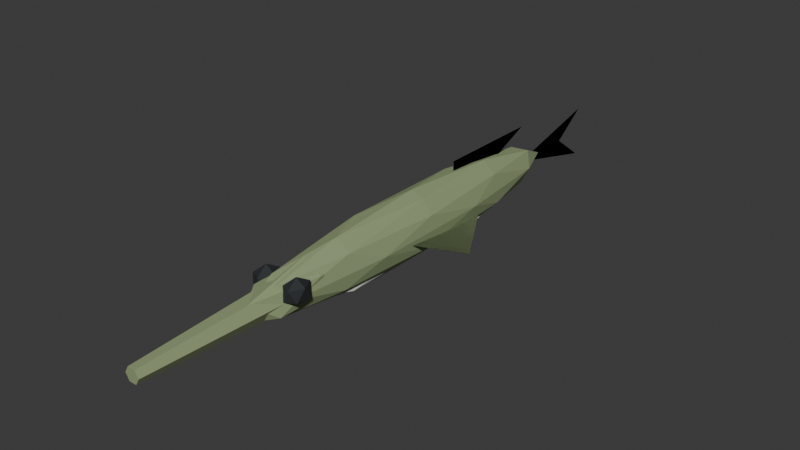 # Source: Gar.blend  (saved by Blender 5.2.44; exported with 4.5.12 LTS)
import bpy
from mathutils import Matrix  # noqa: F401  (used for matrix-valued properties, if any)

bpy.ops.wm.read_factory_settings(use_empty=True)
scene = bpy.context.scene
scene.name = 'Scene'

# ---- collections
col_collection = bpy.data.collections.new('Collection'); scene.collection.children.link(col_collection)

# ---- materials (node trees are filled in below, after node groups)
mat_garskin = bpy.data.materials.new('GarSkin')
mat_garskin.diffuse_color = (0.28, 0.36, 0.18, 1.0)
mat_garfins = bpy.data.materials.new('GarFins')
mat_garfins.diffuse_color = (0.196, 0.252, 0.126, 1.0)
mat_garbelly = bpy.data.materials.new('GarBelly')
mat_garbelly.diffuse_color = (0.56, 0.6, 0.51, 1.0)
mat_fishpupil = bpy.data.materials.new('FishPupil')
mat_fishpupil.diffuse_color = (0.018, 0.023, 0.026, 1.0)

# ---- material node trees
mat_garskin.use_nodes = True; mat_garskin.node_tree.nodes.clear()
_N = mat_garskin.node_tree.nodes; _L = mat_garskin.node_tree.links
n0 = _N.new('ShaderNodeBsdfPrincipled'); n0.name = 'Principled BSDF'; n0.location = (-200, 100)
n0.inputs[0].default_value = (0.28, 0.36, 0.18, 1.0)
n0.inputs[2].default_value = 0.78
n0.inputs[10].default_value = 0.005
n1 = _N.new('ShaderNodeOutputMaterial'); n1.name = 'Material Output'; n1.location = (200, 100)
_L.new(n0.outputs[0], n1.inputs[0])
n1.is_active_output = True
mat_garfins.use_nodes = True; mat_garfins.node_tree.nodes.clear()
_N = mat_garfins.node_tree.nodes; _L = mat_garfins.node_tree.links
n0 = _N.new('ShaderNodeBsdfPrincipled'); n0.name = 'Principled BSDF'; n0.location = (-200, 100)
n0.inputs[0].default_value = (0.196, 0.252, 0.126, 1.0)
n0.inputs[2].default_value = 0.78
n0.inputs[10].default_value = 0.005
n1 = _N.new('ShaderNodeOutputMaterial'); n1.name = 'Material Output'; n1.location = (200, 100)
_L.new(n0.outputs[0], n1.inputs[0])
n1.is_active_output = True
mat_garbelly.use_nodes = True; mat_garbelly.node_tree.nodes.clear()
_N = mat_garbelly.node_tree.nodes; _L = mat_garbelly.node_tree.links
n0 = _N.new('ShaderNodeBsdfPrincipled'); n0.name = 'Principled BSDF'; n0.location = (-200, 100)
n0.inputs[0].default_value = (0.56, 0.6, 0.51, 1.0)
n0.inputs[2].default_value = 0.78
n0.inputs[10].default_value = 0.005
n1 = _N.new('ShaderNodeOutputMaterial'); n1.name = 'Material Output'; n1.location = (200, 100)
_L.new(n0.outputs[0], n1.inputs[0])
n1.is_active_output = True
mat_fishpupil.use_nodes = True; mat_fishpupil.node_tree.nodes.clear()
_N = mat_fishpupil.node_tree.nodes; _L = mat_fishpupil.node_tree.links
n0 = _N.new('ShaderNodeBsdfPrincipled'); n0.name = 'Principled BSDF'; n0.location = (-200, 100)
n0.inputs[0].default_value = (0.018, 0.023, 0.026, 1.0)
n0.inputs[2].default_value = 0.78
n0.inputs[10].default_value = 0.005
n1 = _N.new('ShaderNodeOutputMaterial'); n1.name = 'Material Output'; n1.location = (200, 100)
_L.new(n0.outputs[0], n1.inputs[0])
n1.is_active_output = True

# ---- world
world_world = bpy.data.worlds.new('World'); scene.world = world_world
world_world.use_nodes = True; world_world.node_tree.nodes.clear()
_N = world_world.node_tree.nodes; _L = world_world.node_tree.links
n0 = _N.new('ShaderNodeOutputWorld'); n0.name = 'World Output'; n0.location = (200, 100)
n1 = _N.new('ShaderNodeBackground'); n1.name = 'Background'; n1.location = (-200, 100)
n1.inputs[0].default_value = (0.05088, 0.05088, 0.05088, 1.0)
_L.new(n1.outputs[0], n0.inputs[0])
n0.is_active_output = True
world_world.color = (0.05088, 0.05088, 0.05088)
world_world.sun_shadow_jitter_overblur = 0.0

# ---- meshes
me_snout = bpy.data.meshes.new('Snout')
me_snout.from_pydata([(0.02475, -0.245, 0.08), (0.01237, -0.245, 0.1014), (-0.01237, -0.245, 0.1014), (-0.02475, -0.245, 0.08), (-0.01237, -0.245, 0.05857), (0.01237, -0.245, 0.05857), (0.0126, -0.53, 0.08), (0.0063, -0.53, 0.09091), (-0.0063, -0.53, 0.09091), (-0.0126, -0.53, 0.08), (-0.0063, -0.53, 0.06909), (0.0063, -0.53, 0.06909)], [], [(5, 4, 3, 2, 1, 0), (6, 7, 8, 9, 10, 11), (0, 1, 7, 6), (1, 2, 8, 7), (2, 3, 9, 8), (3, 4, 10, 9), (4, 5, 11, 10), (5, 0, 6, 11)])
me_snout.materials.append(mat_garskin)
me_snout.update()
me_pectoral_1_001 = bpy.data.meshes.new('Pectoral-1.001')
me_pectoral_1_001.from_pydata([(-0.0225, -0.07, 0.08), (-0.099, 0.0175, 0.0525), (-0.027, 0.14, 0.0525)], [], [(0, 1, 2), (2, 1, 0)])
me_pectoral_1_001.materials.append(mat_garfins)
me_pectoral_1_001.update()
me_pectoral1_001 = bpy.data.meshes.new('Pectoral1.001')
me_pectoral1_001.from_pydata([(0.0225, -0.07, 0.08), (0.099, 0.0175, 0.0525), (0.027, 0.14, 0.0525)], [], [(0, 1, 2), (2, 1, 0)])
me_pectoral1_001.materials.append(mat_garfins)
me_pectoral1_001.update()
me_tailfin_001 = bpy.data.meshes.new('TailFin.001')
me_tailfin_001.from_pydata([(0.0, 0.0, 0.0), (0.0, 0.18, 0.044), (0.0, 0.12, 0.0), (0.0, 0.18, -0.044)], [], [(0, 1, 2), (2, 1, 0), (0, 2, 3), (3, 2, 0)])
me_tailfin_001.materials.append(mat_garfins)
me_tailfin_001.update()
me_dorsalfin_001 = bpy.data.meshes.new('DorsalFin.001')
me_dorsalfin_001.from_pydata([(0.0, 0.105, 0.1185), (0.0, 0.105, 0.146), (0.0, 0.1365, 0.146), (0.0, 0.168, 0.146), (0.0, 0.1995, 0.146), (0.0, 0.231, 0.146), (0.0, 0.2625, 0.146), (0.0, 0.294, 0.146), (0.0, 0.21, 0.1103)], [], [(0, 1, 2, 3, 4, 5, 6, 7, 8), (8, 7, 6, 5, 4, 3, 2, 1, 0)])
me_dorsalfin_001.materials.append(mat_garfins)
me_dorsalfin_001.update()
me_body_001 = bpy.data.meshes.new('Body.001')
me_body_001.from_pydata([(0.0, 0.0, -0.055), (0.03256, -0.184, -0.0246), (-0.01244, -0.2977, -0.0246), (-0.04025, 0.0, -0.0246), (-0.01244, 0.2977, -0.0246), (0.03256, 0.184, -0.0246), (0.01244, -0.2977, 0.0246), (-0.03256, -0.184, 0.0246), (-0.03256, 0.184, 0.0246), (0.01244, 0.2977, 0.0246), (0.04025, 0.0, 0.0246), (0.0, 0.0, 0.055), (-0.007311, -0.175, -0.04679), (0.01914, -0.1082, -0.04679), (0.01183, -0.2832, -0.02892), (0.03828, 0.0, -0.02892), (0.01914, 0.1082, -0.04679), (-0.02366, 0.0, -0.04679), (-0.03097, -0.175, -0.02892), (-0.007311, 0.175, -0.04679), (-0.03097, 0.175, -0.02892), (0.01183, 0.2832, -0.02892), (0.0428, -0.1082, 0.0), (0.0428, 0.1082, 0.0), (0.0, -0.35, 0.0), (0.02645, -0.2832, 0.0), (-0.0428, -0.1082, 0.0), (-0.02645, -0.2832, 0.0), (-0.02645, 0.2832, 0.0), (-0.0428, 0.1082, 0.0), (0.02645, 0.2832, 0.0), (0.0, 0.35, 0.0), (0.03097, -0.175, 0.02892), (-0.01183, -0.2832, 0.02892), (-0.03828, 0.0, 0.02892), (-0.01183, 0.2832, 0.02892), (0.03097, 0.175, 0.02892), (0.007311, -0.175, 0.04679), (0.02366, 0.0, 0.04679), (-0.01914, -0.1082, 0.04679), (-0.01914, 0.1082, 0.04679), (0.007311, 0.175, 0.04679)], [], [(0, 13, 12), (1, 13, 15), (0, 12, 17), (0, 17, 19), (0, 19, 16), (1, 15, 22), (2, 14, 24), (3, 18, 26), (4, 20, 28), (5, 21, 30), (1, 22, 25), (2, 24, 27), (3, 26, 29), (4, 28, 31), (5, 30, 23), (6, 32, 37), (7, 33, 39), (8, 34, 40), (9, 35, 41), (10, 36, 38), (38, 41, 11), (38, 36, 41), (36, 9, 41), (41, 40, 11), (41, 35, 40), (35, 8, 40), (40, 39, 11), (40, 34, 39), (34, 7, 39), (39, 37, 11), (39, 33, 37), (33, 6, 37), (37, 38, 11), (37, 32, 38), (32, 10, 38), (23, 36, 10), (23, 30, 36), (30, 9, 36), (31, 35, 9), (31, 28, 35), (28, 8, 35), (29, 34, 8), (29, 26, 34), (26, 7, 34), (27, 33, 7), (27, 24, 33), (24, 6, 33), (25, 32, 6), (25, 22, 32), (22, 10, 32), (30, 31, 9), (30, 21, 31), (21, 4, 31), (28, 29, 8), (28, 20, 29), (20, 3, 29), (26, 27, 7), (26, 18, 27), (18, 2, 27), (24, 25, 6), (24, 14, 25), (14, 1, 25), (22, 23, 10), (22, 15, 23), (15, 5, 23), (16, 21, 5), (16, 19, 21), (19, 4, 21), (19, 20, 4), (19, 17, 20), (17, 3, 20), (17, 18, 3), (17, 12, 18), (12, 2, 18), (15, 16, 5), (15, 13, 16), (13, 0, 16), (12, 14, 2), (12, 13, 14), (13, 1, 14)])
_uv = me_body_001.uv_layers.new(name='UVMap')
_uv.uv.foreach_set('vector', [0.1818, 0.0, 0.2273, 0.07873, 0.1364, 0.07873, 0.2727, 0.1575, 0.3182, 0.07873, 0.3636, 0.1575, 0.9091, 0.0, 0.9545, 0.07873, 0.8636, 0.07873, 0.7273, 0.0, 0.7727, 0.07873, 0.6818, 0.07873, 0.5455, 0.0, 0.5909, 0.07873, 0.5, 0.07873, 0.2727, 0.1575, 0.3636, 0.1575, 0.3182, 0.2362, 0.09091, 0.1575, 0.1818, 0.1575, 0.1364, 0.2362, 0.8182, 0.1575, 0.9091, 0.1575, 0.8636, 0.2362, 0.6364, 0.1575, 0.7273, 0.1575, 0.6818, 0.2362, 0.4545, 0.1575, 0.5455, 0.1575, 0.5, 0.2362, 0.2727, 0.1575, 0.3182, 0.2362, 0.2273, 0.2362, 0.09091, 0.1575, 0.1364, 0.2362, 0.04546, 0.2362, 0.8182, 0.1575, 0.8636, 0.2362, 0.7727, 0.2362, 0.6364, 0.1575, 0.6818, 0.2362, 0.5909, 0.2362, 0.4545, 0.1575, 0.5, 0.2362, 0.4091, 0.2362, 0.1818, 0.3149, 0.2727, 0.3149, 0.2273, 0.3937, 0.0, 0.3149, 0.09091, 0.3149, 0.04546, 0.3937, 0.7273, 0.3149, 0.8182, 0.3149, 0.7727, 0.3937, 0.5455, 0.3149, 0.6364, 0.3149, 0.5909, 0.3937, 0.3636, 0.3149, 0.4545, 0.3149, 0.4091, 0.3937, 0.4091, 0.3937, 0.5, 0.3937, 0.4545, 0.4724, 0.4091, 0.3937, 0.4545, 0.3149, 0.5, 0.3937, 0.4545, 0.3149, 0.5455, 0.3149, 0.5, 0.3937, 0.5909, 0.3937, 0.6818, 0.3937, 0.6364, 0.4724, 0.5909, 0.3937, 0.6364, 0.3149, 0.6818, 0.3937, 0.6364, 0.3149, 0.7273, 0.3149, 0.6818, 0.3937, 0.7727, 0.3937, 0.8636, 0.3937, 0.8182, 0.4724, 0.7727, 0.3937, 0.8182, 0.3149, 0.8636, 0.3937, 0.8182, 0.3149, 0.9091, 0.3149, 0.8636, 0.3937, 0.04546, 0.3937, 0.1364, 0.3937, 0.09091, 0.4724, 0.04546, 0.3937, 0.09091, 0.3149, 0.1364, 0.3937, 0.09091, 0.3149, 0.1818, 0.3149, 0.1364, 0.3937, 0.2273, 0.3937, 0.3182, 0.3937, 0.2727, 0.4724, 0.2273, 0.3937, 0.2727, 0.3149, 0.3182, 0.3937, 0.2727, 0.3149, 0.3636, 0.3149, 0.3182, 0.3937, 0.4091, 0.2362, 0.4545, 0.3149, 0.3636, 0.3149, 0.4091, 0.2362, 0.5, 0.2362, 0.4545, 0.3149, 0.5, 0.2362, 0.5455, 0.3149, 0.4545, 0.3149, 0.5909, 0.2362, 0.6364, 0.3149, 0.5455, 0.3149, 0.5909, 0.2362, 0.6818, 0.2362, 0.6364, 0.3149, 0.6818, 0.2362, 0.7273, 0.3149, 0.6364, 0.3149, 0.7727, 0.2362, 0.8182, 0.3149, 0.7273, 0.3149, 0.7727, 0.2362, 0.8636, 0.2362, 0.8182, 0.3149, 0.8636, 0.2362, 0.9091, 0.3149, 0.8182, 0.3149, 0.04546, 0.2362, 0.09091, 0.3149, 0.0, 0.3149, 0.04546, 0.2362, 0.1364, 0.2362, 0.09091, 0.3149, 0.1364, 0.2362, 0.1818, 0.3149, 0.09091, 0.3149, 0.2273, 0.2362, 0.2727, 0.3149, 0.1818, 0.3149, 0.2273, 0.2362, 0.3182, 0.2362, 0.2727, 0.3149, 0.3182, 0.2362, 0.3636, 0.3149, 0.2727, 0.3149, 0.5, 0.2362, 0.5909, 0.2362, 0.5455, 0.3149, 0.5, 0.2362, 0.5455, 0.1575, 0.5909, 0.2362, 0.5455, 0.1575, 0.6364, 0.1575, 0.5909, 0.2362, 0.6818, 0.2362, 0.7727, 0.2362, 0.7273, 0.3149, 0.6818, 0.2362, 0.7273, 0.1575, 0.7727, 0.2362, 0.7273, 0.1575, 0.8182, 0.1575, 0.7727, 0.2362, 0.8636, 0.2362, 0.9545, 0.2362, 0.9091, 0.3149, 0.8636, 0.2362, 0.9091, 0.1575, 0.9545, 0.2362, 0.9091, 0.1575, 1.0, 0.1575, 0.9545, 0.2362, 0.1364, 0.2362, 0.2273, 0.2362, 0.1818, 0.3149, 0.1364, 0.2362, 0.1818, 0.1575, 0.2273, 0.2362, 0.1818, 0.1575, 0.2727, 0.1575, 0.2273, 0.2362, 0.3182, 0.2362, 0.4091, 0.2362, 0.3636, 0.3149, 0.3182, 0.2362, 0.3636, 0.1575, 0.4091, 0.2362, 0.3636, 0.1575, 0.4545, 0.1575, 0.4091, 0.2362, 0.5, 0.07873, 0.5455, 0.1575, 0.4545, 0.1575, 0.5, 0.07873, 0.5909, 0.07873, 0.5455, 0.1575, 0.5909, 0.07873, 0.6364, 0.1575, 0.5455, 0.1575, 0.6818, 0.07873, 0.7273, 0.1575, 0.6364, 0.1575, 0.6818, 0.07873, 0.7727, 0.07873, 0.7273, 0.1575, 0.7727, 0.07873, 0.8182, 0.1575, 0.7273, 0.1575, 0.8636, 0.07873, 0.9091, 0.1575, 0.8182, 0.1575, 0.8636, 0.07873, 0.9545, 0.07873, 0.9091, 0.1575, 0.9545, 0.07873, 1.0, 0.1575, 0.9091, 0.1575, 0.3636, 0.1575, 0.4091, 0.07873, 0.4545, 0.1575, 0.3636, 0.1575, 0.3182, 0.07873, 0.4091, 0.07873, 0.3182, 0.07873, 0.3636, 0.0, 0.4091, 0.07873, 0.1364, 0.07873, 0.1818, 0.1575, 0.09091, 0.1575, 0.1364, 0.07873, 0.2273, 0.07873, 0.1818, 0.1575, 0.2273, 0.07873, 0.2727, 0.1575, 0.1818, 0.1575])
me_body_001.materials.append(mat_garskin)
me_body_001.update()
me_belly_001 = bpy.data.meshes.new('Belly.001')
me_belly_001.from_pydata([(0.0, 0.0, -0.0231), (0.02605, -0.1509, -0.01033), (-0.00995, -0.2441, -0.01033), (-0.0322, 0.0, -0.01033), (-0.00995, 0.2441, -0.01033), (0.02605, 0.1509, -0.01033), (0.00995, -0.2441, 0.01033), (-0.02605, -0.1509, 0.01033), (-0.02605, 0.1509, 0.01033), (0.00995, 0.2441, 0.01033), (0.0322, 0.0, 0.01033), (0.0, 0.0, 0.0231)], [], [(0, 1, 2), (1, 0, 5), (0, 2, 3), (0, 3, 4), (0, 4, 5), (1, 5, 10), (2, 1, 6), (3, 2, 7), (4, 3, 8), (5, 4, 9), (1, 10, 6), (2, 6, 7), (3, 7, 8), (4, 8, 9), (5, 9, 10), (6, 10, 11), (7, 6, 11), (8, 7, 11), (9, 8, 11), (10, 9, 11)])
_uv = me_belly_001.uv_layers.new(name='UVMap')
_uv.uv.foreach_set('vector', [0.1818, 0.0, 0.2727, 0.1575, 0.09091, 0.1575, 0.2727, 0.1575, 0.3636, 0.0, 0.4545, 0.1575, 0.9091, 0.0, 1.0, 0.1575, 0.8182, 0.1575, 0.7273, 0.0, 0.8182, 0.1575, 0.6364, 0.1575, 0.5455, 0.0, 0.6364, 0.1575, 0.4545, 0.1575, 0.2727, 0.1575, 0.4545, 0.1575, 0.3636, 0.3149, 0.09091, 0.1575, 0.2727, 0.1575, 0.1818, 0.3149, 0.8182, 0.1575, 1.0, 0.1575, 0.9091, 0.3149, 0.6364, 0.1575, 0.8182, 0.1575, 0.7273, 0.3149, 0.4545, 0.1575, 0.6364, 0.1575, 0.5455, 0.3149, 0.2727, 0.1575, 0.3636, 0.3149, 0.1818, 0.3149, 0.09091, 0.1575, 0.1818, 0.3149, 0.0, 0.3149, 0.8182, 0.1575, 0.9091, 0.3149, 0.7273, 0.3149, 0.6364, 0.1575, 0.7273, 0.3149, 0.5455, 0.3149, 0.4545, 0.1575, 0.5455, 0.3149, 0.3636, 0.3149, 0.1818, 0.3149, 0.3636, 0.3149, 0.2727, 0.4724, 0.0, 0.3149, 0.1818, 0.3149, 0.09091, 0.4724, 0.7273, 0.3149, 0.9091, 0.3149, 0.8182, 0.4724, 0.5455, 0.3149, 0.7273, 0.3149, 0.6364, 0.4724, 0.3636, 0.3149, 0.5455, 0.3149, 0.4545, 0.4724])
me_belly_001.materials.append(mat_garbelly)
me_belly_001.update()
me_head_001 = bpy.data.meshes.new('Head.001')
me_head_001.from_pydata([(0.0, 0.0, -0.0385), (0.02442, -0.0736, -0.01722), (-0.009328, -0.1191, -0.01722), (-0.03019, 0.0, -0.01722), (-0.009328, 0.1191, -0.01722), (0.02442, 0.0736, -0.01722), (0.009328, -0.1191, 0.01722), (-0.02442, -0.0736, 0.01722), (-0.02442, 0.0736, 0.01722), (0.009328, 0.1191, 0.01722), (0.03019, 0.0, 0.01722), (0.0, 0.0, 0.0385)], [], [(0, 1, 2), (1, 0, 5), (0, 2, 3), (0, 3, 4), (0, 4, 5), (1, 5, 10), (2, 1, 6), (3, 2, 7), (4, 3, 8), (5, 4, 9), (1, 10, 6), (2, 6, 7), (3, 7, 8), (4, 8, 9), (5, 9, 10), (6, 10, 11), (7, 6, 11), (8, 7, 11), (9, 8, 11), (10, 9, 11)])
_uv = me_head_001.uv_layers.new(name='UVMap')
_uv.uv.foreach_set('vector', [0.1818, 0.0, 0.2727, 0.1575, 0.09091, 0.1575, 0.2727, 0.1575, 0.3636, 0.0, 0.4545, 0.1575, 0.9091, 0.0, 1.0, 0.1575, 0.8182, 0.1575, 0.7273, 0.0, 0.8182, 0.1575, 0.6364, 0.1575, 0.5455, 0.0, 0.6364, 0.1575, 0.4545, 0.1575, 0.2727, 0.1575, 0.4545, 0.1575, 0.3636, 0.3149, 0.09091, 0.1575, 0.2727, 0.1575, 0.1818, 0.3149, 0.8182, 0.1575, 1.0, 0.1575, 0.9091, 0.3149, 0.6364, 0.1575, 0.8182, 0.1575, 0.7273, 0.3149, 0.4545, 0.1575, 0.6364, 0.1575, 0.5455, 0.3149, 0.2727, 0.1575, 0.3636, 0.3149, 0.1818, 0.3149, 0.09091, 0.1575, 0.1818, 0.3149, 0.0, 0.3149, 0.8182, 0.1575, 0.9091, 0.3149, 0.7273, 0.3149, 0.6364, 0.1575, 0.7273, 0.3149, 0.5455, 0.3149, 0.4545, 0.1575, 0.5455, 0.3149, 0.3636, 0.3149, 0.1818, 0.3149, 0.3636, 0.3149, 0.2727, 0.4724, 0.0, 0.3149, 0.1818, 0.3149, 0.09091, 0.4724, 0.7273, 0.3149, 0.9091, 0.3149, 0.8182, 0.4724, 0.5455, 0.3149, 0.7273, 0.3149, 0.6364, 0.4724, 0.3636, 0.3149, 0.5455, 0.3149, 0.4545, 0.4724])
me_head_001.materials.append(mat_garskin)
me_head_001.update()
me_eye_1_001 = bpy.data.meshes.new('Eye-1.001')
me_eye_1_001.from_pydata([(0.0, 0.0, -0.022), (0.01302, -0.01314, -0.009839), (-0.004975, -0.02127, -0.009839), (-0.0161, 0.0, -0.009839), (-0.004975, 0.02127, -0.009839), (0.01302, 0.01314, -0.009839), (0.004975, -0.02127, 0.009839), (-0.01302, -0.01314, 0.009839), (-0.01302, 0.01314, 0.009839), (0.004975, 0.02127, 0.009839), (0.0161, 0.0, 0.009839), (0.0, 0.0, 0.022)], [], [(0, 1, 2), (1, 0, 5), (0, 2, 3), (0, 3, 4), (0, 4, 5), (1, 5, 10), (2, 1, 6), (3, 2, 7), (4, 3, 8), (5, 4, 9), (1, 10, 6), (2, 6, 7), (3, 7, 8), (4, 8, 9), (5, 9, 10), (6, 10, 11), (7, 6, 11), (8, 7, 11), (9, 8, 11), (10, 9, 11)])
_uv = me_eye_1_001.uv_layers.new(name='UVMap')
_uv.uv.foreach_set('vector', [0.1818, 0.0, 0.2727, 0.1575, 0.09091, 0.1575, 0.2727, 0.1575, 0.3636, 0.0, 0.4545, 0.1575, 0.9091, 0.0, 1.0, 0.1575, 0.8182, 0.1575, 0.7273, 0.0, 0.8182, 0.1575, 0.6364, 0.1575, 0.5455, 0.0, 0.6364, 0.1575, 0.4545, 0.1575, 0.2727, 0.1575, 0.4545, 0.1575, 0.3636, 0.3149, 0.09091, 0.1575, 0.2727, 0.1575, 0.1818, 0.3149, 0.8182, 0.1575, 1.0, 0.1575, 0.9091, 0.3149, 0.6364, 0.1575, 0.8182, 0.1575, 0.7273, 0.3149, 0.4545, 0.1575, 0.6364, 0.1575, 0.5455, 0.3149, 0.2727, 0.1575, 0.3636, 0.3149, 0.1818, 0.3149, 0.09091, 0.1575, 0.1818, 0.3149, 0.0, 0.3149, 0.8182, 0.1575, 0.9091, 0.3149, 0.7273, 0.3149, 0.6364, 0.1575, 0.7273, 0.3149, 0.5455, 0.3149, 0.4545, 0.1575, 0.5455, 0.3149, 0.3636, 0.3149, 0.1818, 0.3149, 0.3636, 0.3149, 0.2727, 0.4724, 0.0, 0.3149, 0.1818, 0.3149, 0.09091, 0.4724, 0.7273, 0.3149, 0.9091, 0.3149, 0.8182, 0.4724, 0.5455, 0.3149, 0.7273, 0.3149, 0.6364, 0.4724, 0.3636, 0.3149, 0.5455, 0.3149, 0.4545, 0.4724])
me_eye_1_001.materials.append(mat_fishpupil)
me_eye_1_001.update()
me_eye1_001 = bpy.data.meshes.new('Eye1.001')
me_eye1_001.from_pydata([(0.0, 0.0, -0.022), (0.01302, -0.01314, -0.009839), (-0.004975, -0.02127, -0.009839), (-0.0161, 0.0, -0.009839), (-0.004975, 0.02127, -0.009839), (0.01302, 0.01314, -0.009839), (0.004975, -0.02127, 0.009839), (-0.01302, -0.01314, 0.009839), (-0.01302, 0.01314, 0.009839), (0.004975, 0.02127, 0.009839), (0.0161, 0.0, 0.009839), (0.0, 0.0, 0.022)], [], [(0, 1, 2), (1, 0, 5), (0, 2, 3), (0, 3, 4), (0, 4, 5), (1, 5, 10), (2, 1, 6), (3, 2, 7), (4, 3, 8), (5, 4, 9), (1, 10, 6), (2, 6, 7), (3, 7, 8), (4, 8, 9), (5, 9, 10), (6, 10, 11), (7, 6, 11), (8, 7, 11), (9, 8, 11), (10, 9, 11)])
_uv = me_eye1_001.uv_layers.new(name='UVMap')
_uv.uv.foreach_set('vector', [0.1818, 0.0, 0.2727, 0.1575, 0.09091, 0.1575, 0.2727, 0.1575, 0.3636, 0.0, 0.4545, 0.1575, 0.9091, 0.0, 1.0, 0.1575, 0.8182, 0.1575, 0.7273, 0.0, 0.8182, 0.1575, 0.6364, 0.1575, 0.5455, 0.0, 0.6364, 0.1575, 0.4545, 0.1575, 0.2727, 0.1575, 0.4545, 0.1575, 0.3636, 0.3149, 0.09091, 0.1575, 0.2727, 0.1575, 0.1818, 0.3149, 0.8182, 0.1575, 1.0, 0.1575, 0.9091, 0.3149, 0.6364, 0.1575, 0.8182, 0.1575, 0.7273, 0.3149, 0.4545, 0.1575, 0.6364, 0.1575, 0.5455, 0.3149, 0.2727, 0.1575, 0.3636, 0.3149, 0.1818, 0.3149, 0.09091, 0.1575, 0.1818, 0.3149, 0.0, 0.3149, 0.8182, 0.1575, 0.9091, 0.3149, 0.7273, 0.3149, 0.6364, 0.1575, 0.7273, 0.3149, 0.5455, 0.3149, 0.4545, 0.1575, 0.5455, 0.3149, 0.3636, 0.3149, 0.1818, 0.3149, 0.3636, 0.3149, 0.2727, 0.4724, 0.0, 0.3149, 0.1818, 0.3149, 0.09091, 0.4724, 0.7273, 0.3149, 0.9091, 0.3149, 0.8182, 0.4724, 0.5455, 0.3149, 0.7273, 0.3149, 0.6364, 0.4724, 0.3636, 0.3149, 0.5455, 0.3149, 0.4545, 0.4724])
me_eye1_001.materials.append(mat_fishpupil)
me_eye1_001.update()

# ---- objects
ob_gar = bpy.data.objects.new('Gar', None)
ob_snout = bpy.data.objects.new('Snout', me_snout)
ob_pectoral_1 = bpy.data.objects.new('Pectoral-1', me_pectoral_1_001)
ob_pectoral1 = bpy.data.objects.new('Pectoral1', me_pectoral1_001)
ob_tail = bpy.data.objects.new('Tail', None)
ob_tailfin = bpy.data.objects.new('TailFin', me_tailfin_001)
ob_dorsalfin = bpy.data.objects.new('DorsalFin', me_dorsalfin_001)
ob_hook = bpy.data.objects.new('Hook', None)
ob_grip = bpy.data.objects.new('Grip', None)
ob_body = bpy.data.objects.new('Body', me_body_001)
ob_belly = bpy.data.objects.new('Belly', me_belly_001)
ob_head = bpy.data.objects.new('Head', me_head_001)
ob_eye_1 = bpy.data.objects.new('Eye-1', me_eye_1_001)
ob_eye1 = bpy.data.objects.new('Eye1', me_eye1_001)

# ---- transforms, parenting, visibility, modifiers, constraints
ob_gar.location = (0.0, 0.0, 0.0)
ob_snout.parent = ob_gar
ob_snout.location = (0.0, 0.0, 0.0)
ob_pectoral_1.parent = ob_gar
ob_pectoral_1.location = (0.0, 0.0, 0.0)
ob_pectoral1.parent = ob_gar
ob_pectoral1.location = (0.0, 0.0, 0.0)
ob_tail.parent = ob_gar
ob_tail.location = (0.0, 0.2975, 0.08)
ob_tailfin.parent = ob_tail
ob_tailfin.location = (0.0, 0.0, 0.0)
ob_dorsalfin.parent = ob_gar
ob_dorsalfin.location = (0.0, 0.0, 0.0)
ob_hook.parent = ob_gar
ob_hook.location = (0.0, -0.545, 0.08)
ob_grip.parent = ob_gar
ob_grip.location = (0.0, 0.0, 0.0)
ob_body.parent = ob_gar
ob_body.location = (0.0, 0.0, 0.08)
ob_belly.parent = ob_gar
ob_belly.location = (0.0, -0.01, 0.0514)
ob_head.parent = ob_gar
ob_head.location = (0.0, -0.231, 0.08)
ob_eye_1.parent = ob_gar
ob_eye_1.location = (-0.02869, -0.2765, 0.09375)
ob_eye1.parent = ob_gar
ob_eye1.location = (0.02869, -0.2765, 0.09375)

# ---- collection membership
scene.collection.objects.link(ob_gar)
scene.collection.objects.link(ob_snout)
scene.collection.objects.link(ob_pectoral_1)
scene.collection.objects.link(ob_pectoral1)
scene.collection.objects.link(ob_tail)
scene.collection.objects.link(ob_tailfin)
scene.collection.objects.link(ob_dorsalfin)
scene.collection.objects.link(ob_hook)
scene.collection.objects.link(ob_grip)
col_collection.objects.link(ob_body)
col_collection.objects.link(ob_belly)
col_collection.objects.link(ob_head)
col_collection.objects.link(ob_eye_1)
col_collection.objects.link(ob_eye1)

# ---- scene / render settings (as saved in the file)
scene.frame_start = 1; scene.frame_end = 250; scene.frame_set(1)
scene.render.engine = 'BLENDER_EEVEE_NEXT'
scene.render.bake_bias = 0.0
scene.render.bake_samples = 0
scene.render.compositor_device = 'GPU'
scene.eevee.use_volume_custom_range = False
scene.eevee.fast_gi_thickness_near = 0.1
scene.eevee.fast_gi_thickness_far = 0.0
scene.eevee.ray_tracing_options.screen_trace_thickness = 0.1
bpy.context.view_layer.update()

# ---- added for rendering (the .blend has no active camera and no usable light): camera, sun
cam_auto = bpy.data.cameras.new('AutoCamera')
cam_auto.lens = 50.0
cam_auto.sensor_width = 36.0
cam_auto.clip_end = 1000.0
ob_auto_camera = bpy.data.objects.new('AutoCamera', cam_auto)
scene.collection.objects.link(ob_auto_camera)
ob_auto_camera.location = (0.956568, -1.17413, 0.850755)
ob_auto_camera.rotation_euler = (1.09748, -7.21219e-08, 0.694738)
scene.camera = ob_auto_camera
light_auto_sun = bpy.data.lights.new('AutoSun', 'SUN')
light_auto_sun.energy = 3.0
light_auto_sun.angle = 0.0523599
ob_auto_sun = bpy.data.objects.new('AutoSun', light_auto_sun)
scene.collection.objects.link(ob_auto_sun)
ob_auto_sun.rotation_euler = (0.872665, 0.174533, 0.523599)
bpy.context.view_layer.update()
